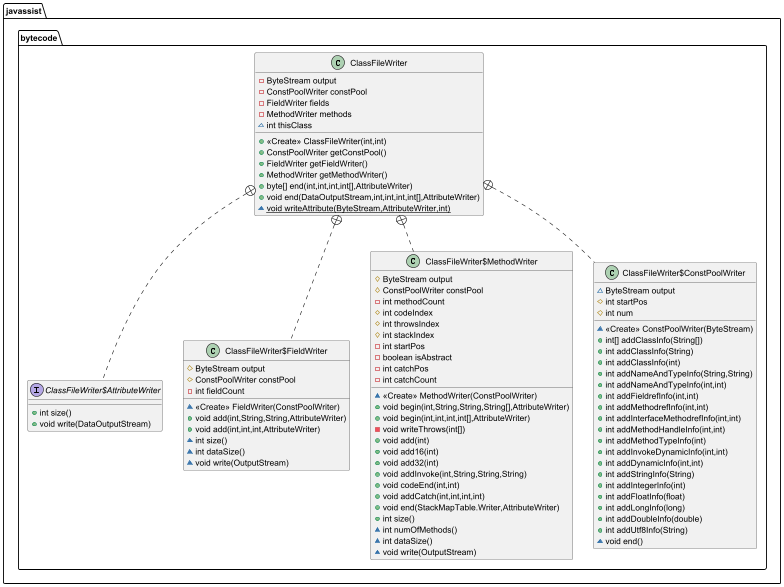

The diagram above was rendered by PlantUML. Its source (embedded in the PNG):
@startuml
class javassist.bytecode.ClassFileWriter {
- ByteStream output
- ConstPoolWriter constPool
- FieldWriter fields
- MethodWriter methods
~ int thisClass
+ <<Create>> ClassFileWriter(int,int)
+ ConstPoolWriter getConstPool()
+ FieldWriter getFieldWriter()
+ MethodWriter getMethodWriter()
+ byte[] end(int,int,int,int[],AttributeWriter)
+ void end(DataOutputStream,int,int,int,int[],AttributeWriter)
~ {static} void writeAttribute(ByteStream,AttributeWriter,int)
}


interface javassist.bytecode.ClassFileWriter$AttributeWriter {
+ int size()
+ void write(DataOutputStream)
}

class javassist.bytecode.ClassFileWriter$FieldWriter {
# ByteStream output
# ConstPoolWriter constPool
- int fieldCount
~ <<Create>> FieldWriter(ConstPoolWriter)
+ void add(int,String,String,AttributeWriter)
+ void add(int,int,int,AttributeWriter)
~ int size()
~ int dataSize()
~ void write(OutputStream)
}


class javassist.bytecode.ClassFileWriter$MethodWriter {
# ByteStream output
# ConstPoolWriter constPool
- int methodCount
# int codeIndex
# int throwsIndex
# int stackIndex
- int startPos
- boolean isAbstract
- int catchPos
- int catchCount
~ <<Create>> MethodWriter(ConstPoolWriter)
+ void begin(int,String,String,String[],AttributeWriter)
+ void begin(int,int,int,int[],AttributeWriter)
- void writeThrows(int[])
+ void add(int)
+ void add16(int)
+ void add32(int)
+ void addInvoke(int,String,String,String)
+ void codeEnd(int,int)
+ void addCatch(int,int,int,int)
+ void end(StackMapTable.Writer,AttributeWriter)
+ int size()
~ int numOfMethods()
~ int dataSize()
~ void write(OutputStream)
}


class javassist.bytecode.ClassFileWriter$ConstPoolWriter {
~ ByteStream output
# int startPos
# int num
~ <<Create>> ConstPoolWriter(ByteStream)
+ int[] addClassInfo(String[])
+ int addClassInfo(String)
+ int addClassInfo(int)
+ int addNameAndTypeInfo(String,String)
+ int addNameAndTypeInfo(int,int)
+ int addFieldrefInfo(int,int)
+ int addMethodrefInfo(int,int)
+ int addInterfaceMethodrefInfo(int,int)
+ int addMethodHandleInfo(int,int)
+ int addMethodTypeInfo(int)
+ int addInvokeDynamicInfo(int,int)
+ int addDynamicInfo(int,int)
+ int addStringInfo(String)
+ int addIntegerInfo(int)
+ int addFloatInfo(float)
+ int addLongInfo(long)
+ int addDoubleInfo(double)
+ int addUtf8Info(String)
~ void end()
}




javassist.bytecode.ClassFileWriter +.. javassist.bytecode.ClassFileWriter$AttributeWriter
javassist.bytecode.ClassFileWriter +.. javassist.bytecode.ClassFileWriter$FieldWriter
javassist.bytecode.ClassFileWriter +.. javassist.bytecode.ClassFileWriter$MethodWriter
javassist.bytecode.ClassFileWriter +.. javassist.bytecode.ClassFileWriter$ConstPoolWriter
@enduml